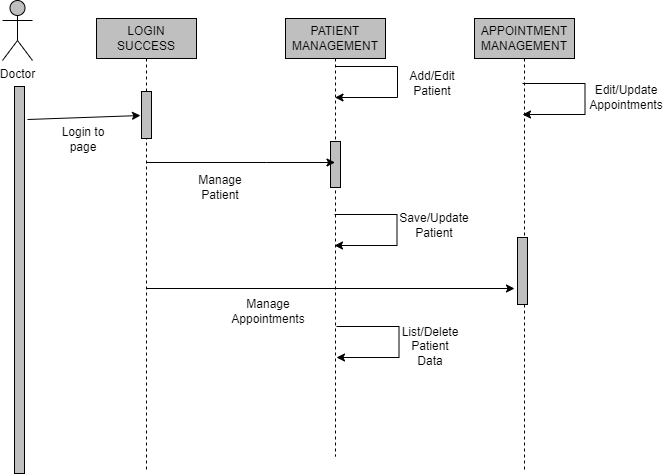

The diagram above was exported from draw.io. Its source (the exported page's mxGraphModel, read from the mxfile embedded in the PNG):
<mxGraphModel dx="1020" dy="519" grid="0" gridSize="10" guides="1" tooltips="1" connect="1" arrows="1" fold="1" page="1" pageScale="1" pageWidth="1169" pageHeight="827" math="0" shadow="0">
  <root>
    <mxCell id="0" />
    <mxCell id="1" parent="0" />
    <mxCell id="ZTffmPQ2K376-YOCTqTC-32" value="Doctor" style="shape=umlActor;verticalLabelPosition=bottom;verticalAlign=top;html=1;strokeColor=#000000;fillColor=#BFBFBF;" vertex="1" parent="1">
      <mxGeometry x="60" width="30" height="60" as="geometry" />
    </mxCell>
    <mxCell id="ZTffmPQ2K376-YOCTqTC-34" value="" style="html=1;points=[];perimeter=orthogonalPerimeter;strokeColor=#000000;fillColor=#BFBFBF;" vertex="1" parent="1">
      <mxGeometry x="72" y="86" width="10" height="387" as="geometry" />
    </mxCell>
    <mxCell id="ZTffmPQ2K376-YOCTqTC-35" value="LOGIN SUCCESS" style="shape=umlLifeline;perimeter=lifelinePerimeter;whiteSpace=wrap;html=1;container=1;collapsible=0;recursiveResize=0;outlineConnect=0;strokeColor=#000000;fillColor=#BFBFBF;" vertex="1" parent="1">
      <mxGeometry x="154" y="18" width="100" height="451" as="geometry" />
    </mxCell>
    <mxCell id="ZTffmPQ2K376-YOCTqTC-38" value="" style="html=1;points=[];perimeter=orthogonalPerimeter;strokeColor=#000000;fillColor=#BFBFBF;" vertex="1" parent="ZTffmPQ2K376-YOCTqTC-35">
      <mxGeometry x="45" y="73" width="10" height="47" as="geometry" />
    </mxCell>
    <mxCell id="ZTffmPQ2K376-YOCTqTC-36" value="PATIENT MANAGEMENT" style="shape=umlLifeline;perimeter=lifelinePerimeter;whiteSpace=wrap;html=1;container=1;collapsible=0;recursiveResize=0;outlineConnect=0;strokeColor=#000000;fillColor=#BFBFBF;" vertex="1" parent="1">
      <mxGeometry x="343" y="18" width="100" height="438" as="geometry" />
    </mxCell>
    <mxCell id="ZTffmPQ2K376-YOCTqTC-47" value="" style="html=1;points=[];perimeter=orthogonalPerimeter;strokeColor=#000000;fillColor=#BFBFBF;" vertex="1" parent="ZTffmPQ2K376-YOCTqTC-36">
      <mxGeometry x="45" y="123" width="10" height="46" as="geometry" />
    </mxCell>
    <mxCell id="ZTffmPQ2K376-YOCTqTC-37" value="APPOINTMENT MANAGEMENT" style="shape=umlLifeline;perimeter=lifelinePerimeter;whiteSpace=wrap;html=1;container=1;collapsible=0;recursiveResize=0;outlineConnect=0;strokeColor=#000000;fillColor=#BFBFBF;" vertex="1" parent="1">
      <mxGeometry x="532" y="18" width="100" height="452" as="geometry" />
    </mxCell>
    <mxCell id="ZTffmPQ2K376-YOCTqTC-51" value="" style="html=1;points=[];perimeter=orthogonalPerimeter;strokeColor=#000000;fillColor=#BFBFBF;" vertex="1" parent="ZTffmPQ2K376-YOCTqTC-37">
      <mxGeometry x="43" y="219" width="10" height="67" as="geometry" />
    </mxCell>
    <mxCell id="ZTffmPQ2K376-YOCTqTC-48" value="" style="endArrow=classic;html=1;rounded=0;" edge="1" parent="ZTffmPQ2K376-YOCTqTC-37">
      <mxGeometry width="50" height="50" relative="1" as="geometry">
        <mxPoint x="48" y="65" as="sourcePoint" />
        <mxPoint x="48" y="96" as="targetPoint" />
        <Array as="points">
          <mxPoint x="110.5" y="65" />
          <mxPoint x="110.5" y="96" />
        </Array>
      </mxGeometry>
    </mxCell>
    <mxCell id="ZTffmPQ2K376-YOCTqTC-40" value="" style="endArrow=classic;html=1;rounded=0;" edge="1" parent="1">
      <mxGeometry width="50" height="50" relative="1" as="geometry">
        <mxPoint x="85" y="119" as="sourcePoint" />
        <mxPoint x="198" y="115" as="targetPoint" />
      </mxGeometry>
    </mxCell>
    <mxCell id="ZTffmPQ2K376-YOCTqTC-42" value="" style="endArrow=classic;html=1;rounded=0;" edge="1" parent="1" source="ZTffmPQ2K376-YOCTqTC-35" target="ZTffmPQ2K376-YOCTqTC-36">
      <mxGeometry width="50" height="50" relative="1" as="geometry">
        <mxPoint x="222" y="236" as="sourcePoint" />
        <mxPoint x="272" y="186" as="targetPoint" />
        <Array as="points">
          <mxPoint x="324" y="162" />
        </Array>
      </mxGeometry>
    </mxCell>
    <mxCell id="ZTffmPQ2K376-YOCTqTC-43" value="" style="endArrow=classic;html=1;rounded=0;" edge="1" parent="1" source="ZTffmPQ2K376-YOCTqTC-36" target="ZTffmPQ2K376-YOCTqTC-36">
      <mxGeometry width="50" height="50" relative="1" as="geometry">
        <mxPoint x="424" y="141" as="sourcePoint" />
        <mxPoint x="479" y="116" as="targetPoint" />
        <Array as="points">
          <mxPoint x="455" y="66" />
          <mxPoint x="455" y="97" />
        </Array>
      </mxGeometry>
    </mxCell>
    <mxCell id="ZTffmPQ2K376-YOCTqTC-44" value="Login to page" style="text;html=1;strokeColor=none;fillColor=none;align=center;verticalAlign=middle;whiteSpace=wrap;rounded=0;" vertex="1" parent="1">
      <mxGeometry x="111" y="124" width="60" height="30" as="geometry" />
    </mxCell>
    <mxCell id="ZTffmPQ2K376-YOCTqTC-45" value="Manage Patient" style="text;html=1;strokeColor=none;fillColor=none;align=center;verticalAlign=middle;whiteSpace=wrap;rounded=0;" vertex="1" parent="1">
      <mxGeometry x="248" y="172" width="60" height="30" as="geometry" />
    </mxCell>
    <mxCell id="ZTffmPQ2K376-YOCTqTC-46" value="Add/Edit Patient" style="text;html=1;strokeColor=none;fillColor=none;align=center;verticalAlign=middle;whiteSpace=wrap;rounded=0;" vertex="1" parent="1">
      <mxGeometry x="460" y="68" width="60" height="30" as="geometry" />
    </mxCell>
    <mxCell id="ZTffmPQ2K376-YOCTqTC-49" value="Save/Update Patient" style="text;html=1;strokeColor=none;fillColor=none;align=center;verticalAlign=middle;whiteSpace=wrap;rounded=0;" vertex="1" parent="1">
      <mxGeometry x="462" y="210" width="60" height="30" as="geometry" />
    </mxCell>
    <mxCell id="ZTffmPQ2K376-YOCTqTC-52" value="" style="endArrow=classic;html=1;rounded=0;" edge="1" parent="1" source="ZTffmPQ2K376-YOCTqTC-35">
      <mxGeometry width="50" height="50" relative="1" as="geometry">
        <mxPoint x="383" y="288" as="sourcePoint" />
        <mxPoint x="572" y="288" as="targetPoint" />
        <Array as="points">
          <mxPoint x="503.5" y="288" />
        </Array>
      </mxGeometry>
    </mxCell>
    <mxCell id="ZTffmPQ2K376-YOCTqTC-53" value="Manage Appointments" style="text;html=1;strokeColor=none;fillColor=none;align=center;verticalAlign=middle;whiteSpace=wrap;rounded=0;" vertex="1" parent="1">
      <mxGeometry x="296" y="296" width="60" height="30" as="geometry" />
    </mxCell>
    <mxCell id="ZTffmPQ2K376-YOCTqTC-55" value="" style="endArrow=classic;html=1;rounded=0;" edge="1" parent="1">
      <mxGeometry width="50" height="50" relative="1" as="geometry">
        <mxPoint x="392" y="214" as="sourcePoint" />
        <mxPoint x="392" y="245" as="targetPoint" />
        <Array as="points">
          <mxPoint x="454.5" y="214" />
          <mxPoint x="454.5" y="245" />
        </Array>
      </mxGeometry>
    </mxCell>
    <mxCell id="ZTffmPQ2K376-YOCTqTC-56" value="Edit/Update Appointments" style="text;html=1;strokeColor=none;fillColor=none;align=center;verticalAlign=middle;whiteSpace=wrap;rounded=0;" vertex="1" parent="1">
      <mxGeometry x="654" y="82" width="60" height="30" as="geometry" />
    </mxCell>
    <mxCell id="ZTffmPQ2K376-YOCTqTC-59" value="List/Delete Patient Data" style="text;html=1;strokeColor=none;fillColor=none;align=center;verticalAlign=middle;whiteSpace=wrap;rounded=0;" vertex="1" parent="1">
      <mxGeometry x="458" y="331" width="60" height="30" as="geometry" />
    </mxCell>
    <mxCell id="ZTffmPQ2K376-YOCTqTC-58" value="" style="endArrow=classic;html=1;rounded=0;" edge="1" parent="1">
      <mxGeometry width="50" height="50" relative="1" as="geometry">
        <mxPoint x="394" y="326" as="sourcePoint" />
        <mxPoint x="394" y="357" as="targetPoint" />
        <Array as="points">
          <mxPoint x="456.5" y="326" />
          <mxPoint x="456.5" y="357" />
        </Array>
      </mxGeometry>
    </mxCell>
  </root>
</mxGraphModel>